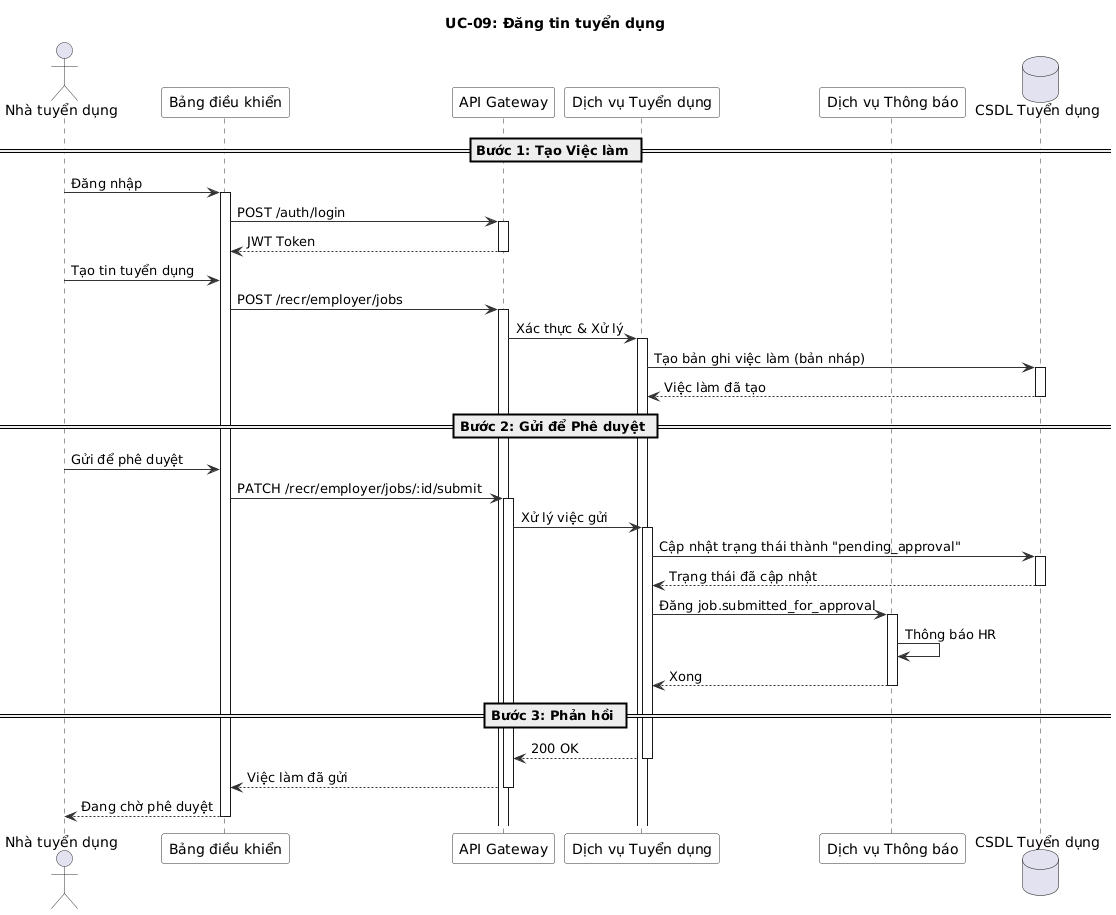

The diagram above was rendered by PlantUML. Its source (embedded in the PNG):
@startuml
' UC-09: Đăng tin tuyển dụng - Sơ đồ Chuỗi
skinparam sequence {
  ArrowColor #333333
  ActorBorderColor #333333
  LifeLineBorderColor #333333
  ParticipantBackgroundColor #F8F8F8
  ParticipantBorderColor #333333
}

title UC-09: Đăng tin tuyển dụng

actor "Nhà tuyển dụng" as Emp
participant "Bảng điều khiển" as FE
participant "API Gateway" as GW
participant "Dịch vụ Tuyển dụng" as RS
participant "Dịch vụ Thông báo" as NS
database "CSDL Tuyển dụng" as DB

== Bước 1: Tạo Việc làm ==

Emp -> FE : Đăng nhập
activate FE

FE -> GW : POST /auth/login
activate GW
GW --> FE : JWT Token
deactivate GW

Emp -> FE : Tạo tin tuyển dụng
FE -> GW : POST /recr/employer/jobs
activate GW

GW -> RS : Xác thực & Xử lý
activate RS

RS -> DB : Tạo bản ghi việc làm (bản nháp)
activate DB
DB --> RS : Việc làm đã tạo
deactivate DB

== Bước 2: Gửi để Phê duyệt ==

Emp -> FE : Gửi để phê duyệt
FE -> GW : PATCH /recr/employer/jobs/:id/submit
activate GW

GW -> RS : Xử lý việc gửi
activate RS

RS -> DB : Cập nhật trạng thái thành "pending_approval"
activate DB
DB --> RS : Trạng thái đã cập nhật
deactivate DB

RS -> NS : Đăng job.submitted_for_approval
activate NS
NS -> NS : Thông báo HR
NS --> RS : Xong
deactivate NS

== Bước 3: Phản hồi ==

RS --> GW : 200 OK
deactivate RS

GW --> FE : Việc làm đã gửi
deactivate GW

FE --> Emp : Đang chờ phê duyệt
deactivate FE

@enduml